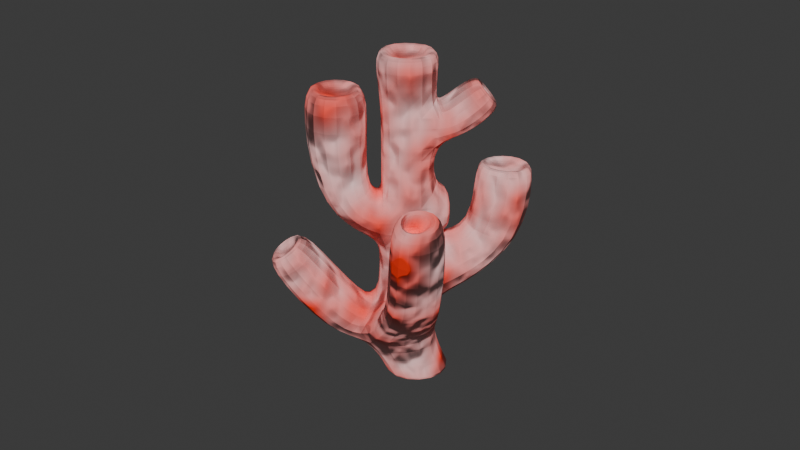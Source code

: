 # Source: big_coral.blend  (saved by Blender 4.2.66; exported with 4.5.12 LTS)
import bpy
from mathutils import Matrix  # noqa: F401  (used for matrix-valued properties, if any)

bpy.ops.wm.read_factory_settings(use_empty=True)
scene = bpy.context.scene
scene.name = 'Scene'

# ---- collections
col_collection = bpy.data.collections.new('Collection'); scene.collection.children.link(col_collection)

# ---- materials (node trees are filled in below, after node groups)
mat_stones = bpy.data.materials.new('stones')
mat_stones.alpha_threshold = 0.0
mat_stones.use_transparent_shadow = False
mat_stones.preview_render_type = 'CUBE'
mat_stones.roughness = 0.5
mat_stones.line_color = (0.0, 0.0, 0.0, 1.0)
mat_material_002 = bpy.data.materials.new('Material.002')
mat_material_001 = bpy.data.materials.new('Material.001')

# ---- material node trees
mat_stones.use_nodes = True; mat_stones.node_tree.nodes.clear()
_N = mat_stones.node_tree.nodes; _L = mat_stones.node_tree.links
n0 = _N.new('ShaderNodeOutputMaterial'); n0.name = 'Material Output'; n0.location = (506, 6457)
n1 = _N.new('ShaderNodeBsdfPrincipled'); n1.name = 'Principled BSDF'; n1.location = (234, 6453)
n1.inputs[2].default_value = 1.0
n1.inputs[3].default_value = 1.45
n2 = _N.new('ShaderNodeTexNoise'); n2.name = 'Noise Texture'; n2.location = (-567, 6424)
n3 = _N.new('ShaderNodeValToRGB'); n3.name = 'Color Ramp'; n3.location = (-345, 6368)
while len(n3.color_ramp.elements) > 1: n3.color_ramp.elements.remove(n3.color_ramp.elements[-1])
n3.color_ramp.elements[0].position = 0.3445; n3.color_ramp.elements[0].color = (1.0, 0.02618, 0.0, 1.0)
_e = n3.color_ramp.elements.new(0.8036); _e.color = (1.0, 0.9178, 0.9178, 1.0)
n4 = _N.new('ShaderNodeBump'); n4.name = 'Bump'; n4.location = (-43, 6238)
n4.invert = True
n4.inputs[0].default_value = 0.4
n4.inputs[1].default_value = 9.8
n4.inputs[2].default_value = 1.0
_L.new(n1.outputs[0], n0.inputs[0])
_L.new(n2.outputs[1], n3.inputs[0])
_L.new(n3.outputs[0], n1.inputs[0])
_L.new(n4.outputs[0], n1.inputs[5])
_L.new(n3.outputs[0], n4.inputs[3])
n0.is_active_output = True
mat_material_002.use_nodes = True; mat_material_002.node_tree.nodes.clear()
_N = mat_material_002.node_tree.nodes; _L = mat_material_002.node_tree.links
n0 = _N.new('ShaderNodeBsdfPrincipled'); n0.name = 'Principled BSDF'; n0.location = (10, 300)
n0.inputs[0].default_value = (0.7787, 0.08396, 0.8, 1.0)
n1 = _N.new('ShaderNodeOutputMaterial'); n1.name = 'Material Output'; n1.location = (300, 300)
_L.new(n0.outputs[0], n1.inputs[0])
n1.is_active_output = True
mat_material_001.use_nodes = True; mat_material_001.node_tree.nodes.clear()
_N = mat_material_001.node_tree.nodes; _L = mat_material_001.node_tree.links
n0 = _N.new('ShaderNodeBsdfPrincipled'); n0.name = 'Principled BSDF'; n0.location = (10, 300)
n0.inputs[0].default_value = (0.0003255, 0.5453, 0.8009, 1.0)
n1 = _N.new('ShaderNodeOutputMaterial'); n1.name = 'Material Output'; n1.location = (300, 300)
_L.new(n0.outputs[0], n1.inputs[0])
n1.is_active_output = True

# ---- world
world_world = bpy.data.worlds.new('World'); scene.world = world_world
world_world.use_nodes = True; world_world.node_tree.nodes.clear()
_N = world_world.node_tree.nodes; _L = world_world.node_tree.links
n0 = _N.new('ShaderNodeOutputWorld'); n0.name = 'World Output'; n0.location = (300, 300)
n1 = _N.new('ShaderNodeBackground'); n1.name = 'Background'; n1.location = (10, 300)
n1.inputs[0].default_value = (0.05088, 0.05088, 0.05088, 1.0)
_L.new(n1.outputs[0], n0.inputs[0])
n0.is_active_output = True
world_world.color = (0.05088, 0.05088, 0.05088)
world_world.sun_shadow_jitter_overblur = 0.0

# ---- meshes
me_cube_001 = bpy.data.meshes.new('Cube.001')
me_cube_001.from_pydata([(1.0, 1.0, 1.0), (1.0, 1.0, -1.0), (1.0, -1.0, 1.0), (1.0, -1.0, -1.0), (-1.0, 1.0, 1.0), (-1.506, 1.916, -0.4312), (-1.569, -1.0, 1.101), (-1.569, -1.0, -0.07605), (1.0, -1.0, 3.625), (-1.0, -1.0, 3.625), (1.119, 1.0, 3.415), (-1.119, 1.0, 3.415), (1.0, -1.0, 7.142), (-1.0, -1.0, 7.142), (1.119, 1.0, 7.352), (-1.119, 1.0, 7.352), (1.0, 3.077, -0.5819), (-1.0, 3.077, -0.5819), (1.0, 1.45, 0.5819), (-1.0, 1.45, 0.5819), (1.044, 5.315, 2.47), (-1.044, 5.315, 2.47), (1.044, 3.616, 3.686), (-1.044, 3.616, 3.686), (-4.432, 1.0, 1.745), (-3.588, -1.0, 1.539), (-2.801, -1.0, 2.414), (-3.095, 1.0, 3.232), (1.0, -0.8137, 3.51), (-1.0, -0.8137, 3.51), (-1.393, -2.044, 1.359), (0.827, -2.08, 1.28), (-5.973, 1.165, 6.066), (-5.038, -1.051, 5.837), (-4.166, -1.051, 6.807), (-4.492, 1.165, 6.984), (2.914, 1.101, 1.751), (3.166, -0.4899, 1.36), (1.781, 0.49, 3.505), (2.034, -1.101, 3.114), (4.777, 1.263, 2.813), (5.067, -0.5614, 2.364), (3.479, 0.5623, 4.824), (3.768, -1.262, 4.376), (-1.248, 0.8951, -2.338), (-1.191, -1.736, -2.339), (1.392, 0.8951, -2.338), (1.392, -1.745, -2.338), (1.0, -1.0, 8.703), (-1.0, -1.0, 8.703), (1.0, 1.0, 8.703), (-1.0, 1.0, 8.703), (1.288, -1.288, 10.45), (-1.288, -1.288, 10.45), (1.288, 1.288, 10.45), (-1.288, 1.288, 10.45), (1.0, -2.084, 7.32), (-1.0, -2.084, 7.32), (1.0, -1.091, 8.525), (-1.0, -1.091, 8.525), (1.034, -3.329, 8.311), (-1.034, -3.329, 8.311), (1.034, -2.302, 9.557), (-1.034, -2.302, 9.557), (-1.248, 0.8951, -2.364), (-1.191, -1.736, -2.366), (1.392, 0.8951, -2.364), (1.392, -1.745, -2.364), (-1.0, -1.0, 5.383), (-1.119, 1.0, 5.383), (1.0, -1.0, 5.383), (1.119, 1.0, 5.383), (1.0, -1.591, 3.625), (-1.0, -1.591, 3.625), (-1.0, -1.591, 5.383), (1.0, -1.591, 5.383), (-1.119, 1.903, 3.607), (1.119, 1.903, 3.607), (-1.119, 0.7365, 5.192), (1.119, 0.7365, 5.192), (-1.119, 3.48, 5.269), (1.119, 3.48, 5.269), (-1.119, 1.512, 5.261), (1.119, 1.512, 5.261), (-1.51, 3.809, 9.182), (1.51, 3.809, 9.182), (-1.51, 1.154, 9.172), (1.51, 1.154, 9.172), (-0.9, -2.297, 3.497), (-1.25, -4.35, 3.281), (0.7118, -4.427, 3.279), (0.8668, -2.297, 3.497), (-0.93, -2.328, 6.235), (-1.452, -4.646, 6.171), (0.9068, -4.738, 6.168), (0.9068, -2.328, 6.235), (0.7268, -0.7268, 10.45), (-0.7268, -0.7268, 10.45), (0.7268, 0.7268, 10.45), (-0.7268, 0.7268, 10.45), (0.7268, -0.7268, 10.15), (-0.7268, -0.7268, 10.15), (0.7268, 0.7268, 10.15), (-0.7268, 0.7268, 10.15), (-0.6139, -2.802, 6.222), (-0.9267, -4.19, 6.184), (0.4859, -4.245, 6.182), (0.4859, -2.802, 6.222), (-0.6139, -2.797, 6.027), (-0.9267, -4.185, 5.989), (0.4859, -4.24, 5.988), (0.4859, -2.797, 6.027), (-0.7114, 3.107, 9.179), (0.7114, 3.107, 9.179), (-0.7114, 1.856, 9.175), (0.7114, 1.856, 9.175), (-0.7114, 3.108, 8.923), (0.7114, 3.108, 8.923), (-0.7114, 1.857, 8.919), (0.7114, 1.857, 8.919), (4.494, 0.5541, 3.252), (4.621, -0.2459, 3.055), (3.925, 0.2468, 4.134), (4.052, -0.5532, 3.937), (4.251, 0.554, 3.095), (4.378, -0.246, 2.898), (3.682, 0.2467, 3.977), (3.809, -0.5532, 3.78), (0.4434, 4.826, 2.82), (-0.4434, 4.826, 2.82), (0.4434, 4.105, 3.336), (-0.4434, 4.105, 3.336), (0.4434, 4.687, 2.626), (-0.4434, 4.687, 2.626), (0.4434, 3.966, 3.142), (-0.4434, 3.966, 3.142), (-5.294, 0.4521, 6.296), (-4.96, -0.338, 6.215), (-4.65, -0.338, 6.56), (-4.766, 0.4521, 6.623), (-4.683, 0.6955, 5.534), (-4.349, -0.0946, 5.453), (-4.039, -0.0946, 5.798), (-4.155, 0.6955, 5.861), (0.3563, -2.992, 8.719), (-0.3563, -2.992, 8.719), (0.3563, -2.639, 9.148), (-0.3563, -2.639, 9.148), (0.3563, -2.595, 8.392), (-0.3563, -2.595, 8.392), (0.3563, -2.241, 8.821), (-0.3563, -2.241, 8.821)], [], [(0, 4, 11, 10), (3, 2, 6, 7), (5, 7, 25, 24), (7, 5, 44, 45), (1, 0, 2, 3), (5, 4, 19, 17), (69, 68, 13, 15), (8, 9, 29, 28), (4, 6, 9, 11), (0, 10, 38, 36), (12, 48, 58, 56), (68, 70, 12, 13), (71, 69, 15, 14), (70, 71, 14, 12), (17, 19, 23, 21), (1, 5, 17, 16), (4, 0, 18, 19), (0, 1, 16, 18), (21, 23, 131, 129), (16, 17, 21, 20), (19, 18, 22, 23), (18, 16, 20, 22), (25, 26, 34, 33), (6, 4, 27, 26), (4, 5, 24, 27), (6, 2, 31, 30), (28, 29, 88, 91), (6, 26, 25, 7), (9, 6, 30, 29), (35, 32, 136, 139), (27, 24, 32, 35), (24, 25, 33, 32), (26, 27, 35, 34), (36, 38, 42, 40), (10, 8, 39, 38), (2, 0, 36, 37), (8, 2, 37, 39), (40, 42, 122, 120), (37, 36, 40, 41), (39, 37, 41, 43), (38, 39, 43, 42), (47, 45, 65, 67), (1, 3, 47, 46), (5, 1, 46, 44), (3, 7, 45, 47), (49, 48, 52, 53), (14, 15, 51, 50), (12, 14, 50, 48), (15, 13, 49, 51), (54, 55, 99, 98), (50, 51, 55, 54), (48, 50, 54, 52), (51, 49, 53, 55), (56, 58, 62, 60), (13, 12, 56, 57), (48, 49, 59, 58), (49, 13, 57, 59), (62, 63, 147, 146), (57, 56, 60, 61), (59, 57, 61, 63), (58, 59, 63, 62), (64, 66, 67, 65), (45, 44, 64, 65), (46, 47, 67, 66), (44, 46, 66, 64), (8, 10, 71, 70), (71, 10, 77, 79), (70, 68, 74, 75), (11, 9, 68, 69), (73, 72, 75, 74), (8, 70, 75, 72), (68, 9, 73, 74), (9, 8, 72, 73), (79, 77, 81, 83), (11, 69, 78, 76), (69, 71, 79, 78), (10, 11, 76, 77), (81, 80, 84, 85), (77, 76, 80, 81), (78, 79, 83, 82), (76, 78, 82, 80), (87, 85, 113, 115), (82, 83, 87, 86), (80, 82, 86, 84), (83, 81, 85, 87), (2, 8, 28, 31), (89, 90, 94, 93), (29, 30, 89, 88), (30, 31, 90, 89), (31, 28, 91, 90), (95, 92, 104, 107), (90, 91, 95, 94), (91, 88, 92, 95), (88, 89, 93, 92), (98, 99, 103, 102), (52, 54, 98, 96), (55, 53, 97, 99), (53, 52, 96, 97), (102, 103, 101, 100), (96, 98, 102, 100), (99, 97, 101, 103), (97, 96, 100, 101), (107, 104, 108, 111), (92, 93, 105, 104), (93, 94, 106, 105), (94, 95, 107, 106), (109, 110, 111, 108), (104, 105, 109, 108), (105, 106, 110, 109), (106, 107, 111, 110), (112, 114, 118, 116), (85, 84, 112, 113), (86, 87, 115, 114), (84, 86, 114, 112), (117, 116, 118, 119), (115, 113, 117, 119), (113, 112, 116, 117), (114, 115, 119, 118), (120, 122, 126, 124), (41, 40, 120, 121), (43, 41, 121, 123), (42, 43, 123, 122), (125, 124, 126, 127), (121, 120, 124, 125), (123, 121, 125, 127), (122, 123, 127, 126), (129, 131, 135, 133), (20, 21, 129, 128), (23, 22, 130, 131), (22, 20, 128, 130), (133, 135, 134, 132), (128, 129, 133, 132), (131, 130, 134, 135), (130, 128, 132, 134), (139, 136, 140, 143), (32, 33, 137, 136), (34, 35, 139, 138), (33, 34, 138, 137), (141, 142, 143, 140), (136, 137, 141, 140), (138, 139, 143, 142), (137, 138, 142, 141), (147, 145, 149, 151), (60, 62, 146, 144), (61, 60, 144, 145), (63, 61, 145, 147), (149, 148, 150, 151), (146, 147, 151, 150), (144, 146, 150, 148), (145, 144, 148, 149)])
_uv = me_cube_001.uv_layers.new(name='UVMap')
_uv.uv.foreach_set('vector', [0.625, 0.5, 0.625, 0.25, 0.625, 0.25, 0.625, 0.5, 0.375, 0.75, 0.625, 0.75, 0.625, 1.0, 0.375, 1.0, 0.125, 0.5, 0.125, 0.75, 0.125, 0.75, 0.125, 0.5, 0.125, 0.75, 0.125, 0.5, 0.125, 0.5, 0.125, 0.75, 0.375, 0.5, 0.625, 0.5, 0.625, 0.75, 0.375, 0.75, 0.375, 0.25, 0.625, 0.25, 0.625, 0.25, 0.375, 0.25, 0.625, 0.25, 0.625, 0.0, 0.625, 0.0, 0.625, 0.25, 0.625, 0.75, 0.625, 1.0, 0.625, 1.0, 0.625, 0.75, 0.625, 0.25, 0.625, 0.0, 0.625, 0.0, 0.625, 0.25, 0.625, 0.5, 0.625, 0.5, 0.625, 0.5, 0.625, 0.5, 0.625, 0.75, 0.625, 0.75, 0.625, 0.75, 0.625, 0.75, 0.625, 1.0, 0.625, 0.75, 0.625, 0.75, 0.625, 1.0, 0.625, 0.5, 0.625, 0.25, 0.625, 0.25, 0.625, 0.5, 0.625, 0.75, 0.625, 0.5, 0.625, 0.5, 0.625, 0.75, 0.375, 0.25, 0.625, 0.25, 0.625, 0.25, 0.375, 0.25, 0.375, 0.5, 0.125, 0.5, 0.125, 0.5, 0.375, 0.5, 0.625, 0.25, 0.625, 0.5, 0.625, 0.5, 0.625, 0.25, 0.625, 0.5, 0.375, 0.5, 0.375, 0.5, 0.625, 0.5, 0.375, 0.25, 0.625, 0.25, 0.625, 0.25, 0.375, 0.25, 0.375, 0.5, 0.125, 0.5, 0.125, 0.5, 0.375, 0.5, 0.625, 0.25, 0.625, 0.5, 0.625, 0.5, 0.625, 0.25, 0.625, 0.5, 0.375, 0.5, 0.375, 0.5, 0.625, 0.5, 0.375, 0.0, 0.625, 0.0, 0.625, 0.0, 0.375, 0.0, 0.625, 0.0, 0.625, 0.25, 0.625, 0.25, 0.625, 0.0, 0.625, 0.25, 0.375, 0.25, 0.375, 0.25, 0.625, 0.25, 0.625, 1.0, 0.625, 0.75, 0.625, 0.75, 0.625, 1.0, 0.625, 0.75, 0.625, 1.0, 0.625, 1.0, 0.625, 0.75, 0.625, 0.0, 0.625, 0.0, 0.375, 0.0, 0.125, 0.75, 0.625, 0.0, 0.625, 0.0, 0.625, 0.0, 0.625, 0.0, 0.625, 0.25, 0.375, 0.25, 0.375, 0.25, 0.625, 0.25, 0.625, 0.25, 0.375, 0.25, 0.375, 0.25, 0.625, 0.25, 0.125, 0.5, 0.125, 0.75, 0.125, 0.75, 0.125, 0.5, 0.625, 0.0, 0.625, 0.25, 0.625, 0.25, 0.625, 0.0, 0.625, 0.5, 0.625, 0.5, 0.625, 0.5, 0.625, 0.5, 0.625, 0.5, 0.625, 0.75, 0.625, 0.75, 0.625, 0.5, 0.625, 0.75, 0.625, 0.5, 0.625, 0.5, 0.625, 0.75, 0.625, 0.75, 0.625, 0.75, 0.625, 0.75, 0.625, 0.75, 0.625, 0.5, 0.625, 0.5, 0.625, 0.5, 0.625, 0.5, 0.625, 0.75, 0.625, 0.5, 0.625, 0.5, 0.625, 0.75, 0.625, 0.75, 0.625, 0.75, 0.625, 0.75, 0.625, 0.75, 0.625, 0.5, 0.625, 0.75, 0.625, 0.75, 0.625, 0.5, 0.375, 0.75, 0.375, 1.0, 0.375, 1.0, 0.375, 0.75, 0.375, 0.5, 0.375, 0.75, 0.375, 0.75, 0.375, 0.5, 0.125, 0.5, 0.375, 0.5, 0.375, 0.5, 0.125, 0.5, 0.375, 0.75, 0.375, 1.0, 0.375, 1.0, 0.375, 0.75, 0.625, 1.0, 0.625, 0.75, 0.625, 0.75, 0.625, 1.0, 0.625, 0.5, 0.625, 0.25, 0.625, 0.25, 0.625, 0.5, 0.625, 0.75, 0.625, 0.5, 0.625, 0.5, 0.625, 0.75, 0.625, 0.25, 0.625, 0.0, 0.625, 0.0, 0.625, 0.25, 0.625, 0.5, 0.625, 0.25, 0.625, 0.25, 0.625, 0.5, 0.625, 0.5, 0.625, 0.25, 0.625, 0.25, 0.625, 0.5, 0.625, 0.75, 0.625, 0.5, 0.625, 0.5, 0.625, 0.75, 0.625, 0.25, 0.625, 0.0, 0.625, 0.0, 0.625, 0.25, 0.625, 0.75, 0.625, 0.75, 0.625, 0.75, 0.625, 0.75, 0.625, 1.0, 0.625, 0.75, 0.625, 0.75, 0.625, 1.0, 0.625, 0.75, 0.625, 1.0, 0.625, 1.0, 0.625, 0.75, 0.625, 0.0, 0.625, 0.0, 0.625, 0.0, 0.625, 0.0, 0.625, 0.75, 0.625, 1.0, 0.625, 1.0, 0.625, 0.75, 0.625, 1.0, 0.625, 0.75, 0.625, 0.75, 0.625, 1.0, 0.625, 0.0, 0.625, 0.0, 0.625, 0.0, 0.625, 0.0, 0.625, 0.75, 0.625, 1.0, 0.625, 1.0, 0.625, 0.75, 0.125, 0.5, 0.375, 0.5, 0.375, 0.75, 0.125, 0.75, 0.125, 0.75, 0.125, 0.5, 0.125, 0.5, 0.125, 0.75, 0.375, 0.5, 0.375, 0.75, 0.375, 0.75, 0.375, 0.5, 0.125, 0.5, 0.375, 0.5, 0.375, 0.5, 0.125, 0.5, 0.625, 0.75, 0.625, 0.5, 0.625, 0.5, 0.625, 0.75, 0.625, 0.5, 0.625, 0.5, 0.625, 0.5, 0.625, 0.5, 0.625, 0.75, 0.625, 1.0, 0.625, 1.0, 0.625, 0.75, 0.625, 0.25, 0.625, 0.0, 0.625, 0.0, 0.625, 0.25, 0.625, 1.0, 0.625, 0.75, 0.625, 0.75, 0.625, 1.0, 0.625, 0.75, 0.625, 0.75, 0.625, 0.75, 0.625, 0.75, 0.625, 0.0, 0.625, 0.0, 0.625, 0.0, 0.625, 0.0, 0.625, 1.0, 0.625, 0.75, 0.625, 0.75, 0.625, 1.0, 0.625, 0.5, 0.625, 0.5, 0.625, 0.5, 0.625, 0.5, 0.625, 0.25, 0.625, 0.25, 0.625, 0.25, 0.625, 0.25, 0.625, 0.25, 0.625, 0.5, 0.625, 0.5, 0.625, 0.25, 0.625, 0.5, 0.625, 0.25, 0.625, 0.25, 0.625, 0.5, 0.625, 0.5, 0.625, 0.25, 0.625, 0.25, 0.625, 0.5, 0.625, 0.5, 0.625, 0.25, 0.625, 0.25, 0.625, 0.5, 0.625, 0.25, 0.625, 0.5, 0.625, 0.5, 0.625, 0.25, 0.625, 0.25, 0.625, 0.25, 0.625, 0.25, 0.625, 0.25, 0.625, 0.5, 0.625, 0.5, 0.625, 0.5, 0.625, 0.5, 0.625, 0.25, 0.625, 0.5, 0.625, 0.5, 0.625, 0.25, 0.625, 0.25, 0.625, 0.25, 0.625, 0.25, 0.625, 0.25, 0.625, 0.5, 0.625, 0.5, 0.625, 0.5, 0.625, 0.5, 0.625, 0.75, 0.625, 0.75, 0.625, 0.75, 0.625, 0.75, 0.625, 1.0, 0.625, 0.75, 0.625, 0.75, 0.625, 1.0, 0.625, 0.0, 0.625, 0.0, 0.625, 0.0, 0.625, 0.0, 0.625, 1.0, 0.625, 0.75, 0.625, 0.75, 0.625, 1.0, 0.625, 0.75, 0.625, 0.75, 0.625, 0.75, 0.625, 0.75, 0.625, 0.75, 0.625, 1.0, 0.625, 1.0, 0.625, 0.75, 0.625, 0.75, 0.625, 0.75, 0.625, 0.75, 0.625, 0.75, 0.625, 0.75, 0.625, 1.0, 0.625, 1.0, 0.625, 0.75, 0.625, 0.0, 0.625, 0.0, 0.625, 0.0, 0.625, 0.0, 0.625, 0.5, 0.625, 0.25, 0.625, 0.25, 0.625, 0.5, 0.625, 0.75, 0.625, 0.5, 0.625, 0.5, 0.625, 0.75, 0.625, 0.25, 0.625, 0.0, 0.625, 0.0, 0.625, 0.25, 0.625, 1.0, 0.625, 0.75, 0.625, 0.75, 0.625, 1.0, 0.625, 0.5, 0.875, 0.5, 0.875, 0.75, 0.625, 0.75, 0.625, 0.75, 0.625, 0.5, 0.625, 0.5, 0.625, 0.75, 0.625, 0.25, 0.625, 0.0, 0.625, 0.0, 0.625, 0.25, 0.625, 1.0, 0.625, 0.75, 0.625, 0.75, 0.625, 1.0, 0.625, 0.75, 0.625, 1.0, 0.625, 1.0, 0.625, 0.75, 0.625, 0.0, 0.625, 0.0, 0.625, 0.0, 0.625, 0.0, 0.625, 1.0, 0.625, 0.75, 0.625, 0.75, 0.625, 1.0, 0.625, 0.75, 0.625, 0.75, 0.625, 0.75, 0.625, 0.75, 0.625, 1.0, 0.625, 0.75, 0.625, 0.75, 0.625, 1.0, 0.625, 0.0, 0.625, 0.0, 0.625, 0.0, 0.625, 0.0, 0.625, 1.0, 0.625, 0.75, 0.625, 0.75, 0.625, 1.0, 0.625, 0.75, 0.625, 0.75, 0.625, 0.75, 0.625, 0.75, 0.625, 0.25, 0.625, 0.25, 0.625, 0.25, 0.625, 0.25, 0.625, 0.5, 0.625, 0.25, 0.625, 0.25, 0.625, 0.5, 0.625, 0.25, 0.625, 0.5, 0.625, 0.5, 0.625, 0.25, 0.625, 0.25, 0.625, 0.25, 0.625, 0.25, 0.625, 0.25, 0.625, 0.5, 0.625, 0.25, 0.625, 0.25, 0.625, 0.5, 0.625, 0.5, 0.625, 0.5, 0.625, 0.5, 0.625, 0.5, 0.625, 0.5, 0.625, 0.25, 0.625, 0.25, 0.625, 0.5, 0.625, 0.25, 0.625, 0.5, 0.625, 0.5, 0.625, 0.25, 0.625, 0.5, 0.625, 0.5, 0.625, 0.5, 0.625, 0.5, 0.625, 0.75, 0.625, 0.5, 0.625, 0.5, 0.625, 0.75, 0.625, 0.75, 0.625, 0.75, 0.625, 0.75, 0.625, 0.75, 0.625, 0.5, 0.625, 0.75, 0.625, 0.75, 0.625, 0.5, 0.625, 0.75, 0.625, 0.5, 0.625, 0.5, 0.625, 0.75, 0.625, 0.75, 0.625, 0.5, 0.625, 0.5, 0.625, 0.75, 0.625, 0.75, 0.625, 0.75, 0.625, 0.75, 0.625, 0.75, 0.625, 0.5, 0.625, 0.75, 0.625, 0.75, 0.625, 0.5, 0.375, 0.25, 0.625, 0.25, 0.625, 0.25, 0.375, 0.25, 0.375, 0.5, 0.125, 0.5, 0.125, 0.5, 0.375, 0.5, 0.625, 0.25, 0.625, 0.5, 0.625, 0.5, 0.625, 0.25, 0.625, 0.5, 0.375, 0.5, 0.375, 0.5, 0.625, 0.5, 0.375, 0.25, 0.625, 0.25, 0.625, 0.5, 0.375, 0.5, 0.375, 0.5, 0.125, 0.5, 0.125, 0.5, 0.375, 0.5, 0.625, 0.25, 0.625, 0.5, 0.625, 0.5, 0.625, 0.25, 0.625, 0.5, 0.375, 0.5, 0.375, 0.5, 0.625, 0.5, 0.625, 0.25, 0.375, 0.25, 0.375, 0.25, 0.625, 0.25, 0.125, 0.5, 0.125, 0.75, 0.125, 0.75, 0.125, 0.5, 0.625, 0.0, 0.625, 0.25, 0.625, 0.25, 0.625, 0.0, 0.375, 0.0, 0.625, 0.0, 0.625, 0.0, 0.375, 0.0, 0.375, 0.0, 0.625, 0.0, 0.625, 0.25, 0.375, 0.25, 0.125, 0.5, 0.125, 0.75, 0.125, 0.75, 0.125, 0.5, 0.625, 0.0, 0.625, 0.25, 0.625, 0.25, 0.625, 0.0, 0.375, 0.0, 0.625, 0.0, 0.625, 0.0, 0.375, 0.0, 0.625, 0.0, 0.625, 0.0, 0.625, 0.0, 0.625, 0.0, 0.625, 0.75, 0.625, 0.75, 0.625, 0.75, 0.625, 0.75, 0.625, 1.0, 0.625, 0.75, 0.625, 0.75, 0.625, 1.0, 0.625, 0.0, 0.625, 0.0, 0.625, 0.0, 0.625, 0.0, 0.625, 1.0, 0.625, 0.75, 0.625, 0.75, 0.625, 1.0, 0.625, 0.75, 0.625, 1.0, 0.625, 1.0, 0.625, 0.75, 0.625, 0.75, 0.625, 0.75, 0.625, 0.75, 0.625, 0.75, 0.625, 1.0, 0.625, 0.75, 0.625, 0.75, 0.625, 1.0])
me_cube_001.materials.append(mat_stones)
me_cube_001.materials.append(mat_material_002)
me_cube_001.materials.append(mat_material_001)
me_cube_001.use_mirror_vertex_groups = False
me_cube_001.update()

# ---- objects
ob_cube = bpy.data.objects.new('Cube', me_cube_001)

# ---- transforms, parenting, visibility, modifiers, constraints
ob_cube.location = (0.2397, -0.2876, 2.678)
ob_cube.rotation_euler = (0.0, -0.0, 2.347)
ob_cube.lock_rotations_4d = False
ob_cube.empty_display_type = 'ARROWS'
ob_cube.lineart.crease_threshold = 0.0
_m = ob_cube.modifiers.new('Subdivision', 'SUBSURF')
_m.levels = 5

# ---- collection membership
col_collection.objects.link(ob_cube)

# ---- scene / render settings (as saved in the file)
scene.frame_start = 1; scene.frame_end = 250; scene.frame_set(1)
scene.render.engine = 'BLENDER_EEVEE_NEXT'
bpy.context.view_layer.update()

# ---- added for rendering (the .blend has no active camera and no usable light): camera, sun
cam_auto = bpy.data.cameras.new('AutoCamera')
cam_auto.lens = 50.0
cam_auto.sensor_width = 36.0
cam_auto.clip_end = 1000.0
ob_auto_camera = bpy.data.objects.new('AutoCamera', cam_auto)
scene.collection.objects.link(ob_auto_camera)
ob_auto_camera.location = (23.1869, -28.216, 24.9885)
ob_auto_camera.rotation_euler = (1.09748, -7.21219e-08, 0.694738)
scene.camera = ob_auto_camera
light_auto_sun = bpy.data.lights.new('AutoSun', 'SUN')
light_auto_sun.energy = 3.0
light_auto_sun.angle = 0.0523599
ob_auto_sun = bpy.data.objects.new('AutoSun', light_auto_sun)
scene.collection.objects.link(ob_auto_sun)
ob_auto_sun.rotation_euler = (0.872665, 0.174533, 0.523599)
bpy.context.view_layer.update()
